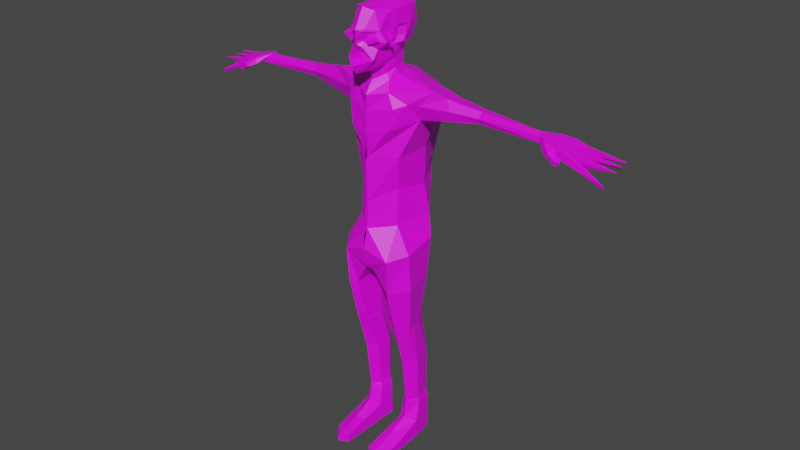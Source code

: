 # Source: zombie2.blend  (saved by Blender 2.93.21; exported with 4.5.12 LTS)
import bpy
from mathutils import Matrix  # noqa: F401  (used for matrix-valued properties, if any)

bpy.ops.wm.read_factory_settings(use_empty=True)
scene = bpy.context.scene
scene.name = 'Scene'

# ---- collections
col_collection = bpy.data.collections.new('Collection'); scene.collection.children.link(col_collection)

# ---- images (referenced by path relative to the original .blend; pixels are not part of the script)
import os
ASSET_DIR = os.environ.get("B2B_ASSET_DIR", "")  # directory of the original .blend (textures are referenced by path, not embedded)
HERE = os.path.dirname(os.path.abspath(__file__))  # packed textures are extracted next to this script under _unpacked/

def load_image(name, relpath, width, height, colorspace="sRGB"):
    """Load a texture the original file referenced (path relative to the .blend, or extracted next to this script)."""
    p = next((c for c in (os.path.join(HERE, relpath), os.path.join(ASSET_DIR, relpath)) if relpath and os.path.exists(c)), "")
    if p:
        img = bpy.data.images.load(p, check_existing=True)
        img.name = name
    else:  # same state as the original file: an image datablock whose file is absent (Cycles renders it pink)
        img = bpy.data.images.new(name, width, height)
        img.source = "FILE"
        img.filepath = "//" + (relpath or name)
    img.colorspace_settings.name = colorspace
    return img
img_color_palette_png = load_image('Color Palette.png', 'Color Palette.png', 1024, 1024, 'sRGB')

# ---- materials (node trees are filled in below, after node groups)
mat_renkpaleti = bpy.data.materials.new('RenkPaleti')
mat_renkpaleti.use_transparent_shadow = False

# ---- material node trees
mat_renkpaleti.use_nodes = True; mat_renkpaleti.node_tree.nodes.clear()
_N = mat_renkpaleti.node_tree.nodes; _L = mat_renkpaleti.node_tree.links
n0 = _N.new('ShaderNodeBsdfPrincipled'); n0.name = 'Principled BSDF'; n0.location = (10, 300)
n0.distribution = 'GGX'
n0.subsurface_method = 'BURLEY'
n0.inputs[3].default_value = 1.45
n0.inputs[27].default_value = (0.0, 0.0, 0.0, 1.0)
n0.inputs[28].default_value = 1.0
n1 = _N.new('ShaderNodeOutputMaterial'); n1.name = 'Material Output'; n1.location = (300, 300)
n2 = _N.new('ShaderNodeTexImage'); n2.name = 'Image Texture'; n2.location = (-280, 278)
n2.image = img_color_palette_png
_L.new(n0.outputs[0], n1.inputs[0])
_L.new(n2.outputs[0], n0.inputs[0])
n1.is_active_output = True

# ---- world
world_world = bpy.data.worlds.new('World'); scene.world = world_world
world_world.use_nodes = True; world_world.node_tree.nodes.clear()
_N = world_world.node_tree.nodes; _L = world_world.node_tree.links
n0 = _N.new('ShaderNodeOutputWorld'); n0.name = 'World Output'; n0.location = (300, 300)
n1 = _N.new('ShaderNodeBackground'); n1.name = 'Background'; n1.location = (10, 300)
n1.inputs[0].default_value = (0.05088, 0.05088, 0.05088, 1.0)
_L.new(n1.outputs[0], n0.inputs[0])
n0.is_active_output = True
world_world.color = (0.05088, 0.05088, 0.05088)
world_world.use_sun_shadow = False
world_world.sun_shadow_jitter_overblur = 0.0

# ---- cameras
cam_camera_001 = bpy.data.cameras.new('Camera.001')
cam_camera_001.clip_end = 100.0
cam_camera_001.lens = 51.22
cam_camera = bpy.data.cameras.new('Camera')
cam_camera.clip_end = 100.0
cam_camera.lens = 35.0
cam_camera.ortho_scale = 7.314

# ---- meshes
me_plane = bpy.data.meshes.new('Plane')
me_plane.from_pydata([(0.1132, -4.748, 3.668), (0.08047, -4.719, 3.711), (0.0, -4.789, 3.689), (0.0, -4.794, 3.727), (0.3453, -4.603, 3.649), (0.5631, -4.576, 3.71), (0.0, -4.734, 3.649), (0.3336, -4.694, 3.575), (0.3186, -4.585, 3.581), (0.0, -4.71, 3.63), (0.0, -4.86, 3.519), (0.1325, -4.708, 3.49), (0.0, -4.807, 3.47), (0.2753, -4.521, 3.518), (0.3613, -4.289, 3.595), (0.3466, -4.324, 3.558), (0.374, -4.3, 3.656), (0.3786, -4.216, 3.712), (0.1432, -4.751, 3.794), (0.0, -4.807, 3.799), (0.3706, -4.584, 3.789), (0.2306, -4.576, 3.931), (0.0, -4.65, 3.953), (0.3687, -4.44, 3.89), (0.3852, -4.206, 3.774), (0.1556, -4.531, 3.474), (0.0, -4.67, 3.458), (0.2436, -4.331, 3.502), (0.3178, -4.233, 3.543), (0.3524, -4.202, 3.591), (0.0, -4.9, 3.528), (0.0, -4.71, 3.628), (0.2156, -4.608, 3.943), (0.0, -4.478, 3.46), (0.0, -4.647, 3.95), (0.3695, -4.455, 3.89), (0.2447, -4.473, 3.942), (0.0, -4.533, 3.961), (0.3951, -4.317, 3.915), (0.2161, -4.102, 3.96), (0.0, -4.141, 3.975), (0.3951, -4.032, 3.917), (0.09145, -3.863, 3.95), (0.0, -3.794, 3.946), (0.3373, -3.795, 3.915), (0.3894, -4.402, 3.791), (0.3897, -4.398, 3.791), (0.3728, -4.436, 3.659), (0.5679, -4.438, 3.663), (0.3728, -4.303, 3.656), (0.3901, -4.365, 3.669), (0.4732, -4.173, 3.668), (0.4461, -4.255, 3.802), (0.3728, -4.138, 3.776), (0.4461, -3.985, 3.791), (0.3728, -4.177, 3.643), (0.4461, -4.095, 3.654), (0.2224, -3.904, 3.61), (0.3214, -3.853, 3.648), (0.3214, -3.737, 3.774), (0.495, -4.115, 3.717), (0.4929, -4.107, 3.777), (0.4894, -4.064, 3.778), (0.4672, -4.143, 3.661), (0.384, -4.154, 3.697), (0.4872, -4.075, 3.717), (0.0, -3.768, 3.941), (0.0, -3.697, 3.771), (0.0, -3.736, 3.65), (0.0, -3.836, 3.602), (0.2224, -3.95, 3.556), (0.0, -3.873, 3.547), (0.2224, -3.951, 3.51), (0.0, -3.881, 3.497), (0.2308, -4.327, 3.425), (0.293, -4.182, 3.455), (0.0, -4.476, 3.378), (0.1992, -3.926, 3.443), (0.0, -3.852, 3.431), (0.3268, -4.347, 3.381), (0.3746, -4.157, 3.403), (0.0, -4.544, 3.329), (0.2154, -3.886, 3.411), (0.0, -3.803, 3.411), (0.1566, -4.714, 3.728), (0.2155, -4.716, 3.688), (0.1768, -4.705, 3.749), (0.4977, -4.674, 3.734), (0.189, -4.66, 3.716), (0.1416, -4.685, 3.729), (0.1618, -4.676, 3.75), (0.03552, -4.575, 3.825), (0.08474, -4.745, 3.779), (0.1878, -4.681, 3.783), (0.3114, -4.604, 3.773), (0.1057, -4.787, 3.786), (0.2052, -4.727, 3.79), (0.33, -4.643, 3.781), (0.09375, -4.745, 3.797), (0.1968, -4.681, 3.802), (0.3204, -4.602, 3.789), (0.1147, -4.775, 3.804), (0.2142, -4.716, 3.806), (0.323, -4.641, 3.796), (0.1134, -4.731, 3.569), (0.0, -4.648, 3.54), (0.4206, -4.449, 3.302), (1.308, -4.151, 3.339), (0.0, -4.606, 3.275), (0.5565, -3.692, 3.33), (0.0, -3.474, 3.345), (0.5968, -4.489, 3.19), (0.8165, -4.35, 3.224), (0.0, -4.599, 3.151), (0.8851, -3.303, 3.124), (0.0, -2.966, 3.148), (0.483, -4.542, 3.006), (0.9547, -4.164, 3.088), (0.0, -4.615, 2.974), (0.8659, -3.752, 3.053), (0.0, -2.729, 2.869), (0.0, -4.604, 2.771), (0.5962, -4.359, 2.776), (0.0, -4.638, 2.764), (0.687, -3.804, 2.792), (0.0, -2.877, 2.758), (0.0, -4.593, 2.397), (0.5146, -4.301, 2.509), (0.0, -4.644, 2.464), (0.6385, -3.795, 2.472), (0.0, -3.065, 2.512), (0.0, -4.617, 2.165), (0.5324, -4.338, 2.191), (0.0, -4.683, 2.131), (0.7787, -3.784, 2.237), (0.0, -3.69, 2.16), (0.591, -4.658, 1.93), (0.9006, -4.37, 1.967), (0.0, -4.714, 2.008), (0.8791, -3.818, 2.026), (0.0, -3.599, 1.995), (0.13, -4.574, 1.792), (0.0, -4.66, 1.841), (0.2911, -3.611, 1.835), (0.0, -3.577, 1.884), (0.0778, -4.047, 1.768), (0.0, -4.047, 1.788), (0.5699, -4.623, 1.63), (0.9445, -4.35, 1.649), (0.7704, -3.819, 1.671), (0.4335, -4.525, 1.603), (0.4029, -3.724, 1.67), (0.359, -4.02, 1.645), (0.5717, -4.433, 1.229), (0.7969, -4.258, 1.242), (0.7052, -3.947, 1.21), (0.4017, -4.365, 1.228), (0.5042, -3.7, 1.208), (0.3551, -4.037, 1.204), (0.5699, -4.387, 1.152), (0.7889, -4.238, 1.166), (0.3764, -4.302, 1.151), (0.7969, -4.153, 1.205), (0.3592, -4.228, 1.192), (0.7167, -3.749, 0.8935), (0.5216, -3.671, 0.8906), (0.3343, -3.851, 0.8938), (0.5679, -4.245, 0.8928), (0.8082, -4.059, 0.8977), (0.3614, -4.111, 0.8955), (0.6888, -3.731, 0.4734), (0.5245, -3.675, 0.4697), (0.3779, -3.814, 0.4737), (0.5635, -4.146, 0.4728), (0.7337, -3.982, 0.4713), (0.3941, -4.033, 0.4692), (0.7139, -3.709, 0.4359), (0.5424, -3.683, 0.4351), (0.3379, -3.799, 0.4376), (0.5625, -4.156, 0.4449), (0.7682, -3.979, 0.4415), (0.3576, -4.034, 0.4429), (1.005, -4.25, 3.216), (0.9322, -3.632, 3.143), (1.596, -4.088, 3.302), (1.016, -3.729, 3.3), (1.692, -4.09, 3.128), (1.687, -3.81, 3.102), (1.694, -4.138, 3.212), (1.681, -3.722, 3.158), (1.67, -4.046, 3.283), (1.65, -3.794, 3.264), (2.325, -3.991, 3.151), (2.27, -3.807, 3.136), (2.334, -4.03, 3.198), (2.27, -3.755, 3.164), (2.339, -3.966, 3.245), (2.267, -3.799, 3.233), (2.394, -3.816, 3.14), (2.386, -3.764, 3.164), (2.383, -3.808, 3.233), (2.329, -3.859, 3.14), (2.329, -3.853, 3.238), (3.957, -4.049, 3.158), (3.85, -4.032, 3.207), (3.797, -3.987, 3.233), (4.007, -3.751, 3.151), (3.918, -3.977, 3.17), (3.736, -3.859, 3.179), (0.7139, -3.71, 0.2535), (0.5424, -3.641, 0.2509), (0.3379, -3.795, 0.258), (0.5648, -4.197, 0.3069), (0.8009, -4.074, 0.2601), (0.3389, -4.108, 0.2581), (0.5648, -4.542, 0.2284), (0.8242, -4.451, 0.201), (0.3366, -4.485, 0.2155), (0.5695, -4.969, 0.1656), (0.8242, -4.788, 0.1561), (0.3319, -4.912, 0.1701), (0.5858, -4.98, 0.09868), (0.8195, -4.825, 0.1), (0.3319, -4.912, 0.1032), (0.7139, -3.702, 0.09665), (0.8009, -4.061, 0.09782), (0.5424, -3.61, 0.09953), (0.3379, -3.782, 0.09678), (0.3389, -4.095, 0.09687), (0.8242, -4.427, 0.09685), (0.3366, -4.461, 0.09813), (0.5699, -4.078, 0.09734), (0.5804, -4.444, 0.09749), (5.432, -3.582, 3.085), (5.44, -3.613, 3.085), (4.696, -3.546, 3.056), (4.709, -3.616, 3.055), (5.458, -3.726, 3.076), (5.469, -3.746, 3.076), (5.425, -3.688, 3.05), (4.803, -3.748, 3.05), (5.503, -3.903, 3.069), (5.502, -3.936, 3.076), (4.831, -3.865, 3.044), (4.845, -3.938, 3.044), (5.384, -4.061, 2.979), (5.408, -4.097, 2.981), (4.804, -4.045, 3.048), (5.368, -4.073, 2.959), (4.576, -3.594, 3.127), (4.592, -3.683, 3.126), (4.527, -3.597, 3.089), (4.543, -3.686, 3.088), (4.635, -3.731, 3.122), (4.651, -3.817, 3.121), (4.588, -3.734, 3.085), (4.604, -3.82, 3.084), (4.676, -3.884, 3.122), (4.693, -3.981, 3.121), (4.623, -3.888, 3.08), (4.641, -3.984, 3.079), (4.656, -4.037, 3.124), (4.673, -4.132, 3.123), (4.604, -4.04, 3.083), (4.621, -4.135, 3.082), (4.345, -3.652, 3.169), (4.337, -3.766, 3.178), (4.296, -3.672, 3.13), (4.358, -3.766, 3.126), (4.368, -4.191, 3.146), (4.434, -3.874, 3.163), (4.326, -4.278, 3.143), (4.389, -3.873, 3.123), (4.328, -4.15, 3.177), (4.44, -4.026, 3.164), (4.262, -4.291, 3.159), (4.39, -4.0, 3.122), (4.319, -4.178, 3.101), (4.291, -4.265, 3.111), (4.274, -4.138, 3.119), (4.215, -4.273, 3.125), (4.054, -3.737, 3.196), (4.087, -3.798, 3.205), (4.005, -3.744, 3.157), (3.959, -3.814, 3.158), (3.956, -3.88, 3.159), (4.078, -4.129, 3.203), (4.073, -4.175, 3.185), (3.974, -4.017, 3.162), (3.989, -4.109, 3.157), (4.022, -4.178, 3.152), (4.49, -4.195, 3.1), (4.463, -4.265, 3.103), (4.452, -4.186, 3.068), (4.425, -4.255, 3.071)], [], [(2, 0, 1, 3), (1, 0, 4, 5), (0, 2, 6), (4, 0, 7, 8), (6, 9, 7, 0), (7, 10, 12, 11), (8, 7, 11, 13), (8, 13, 15, 14), (4, 8, 14, 16), (5, 4, 16, 17), (3, 1, 18, 19), (20, 18, 1, 5), (19, 18, 21, 22), (20, 23, 21, 18), (17, 24, 20, 5), (15, 13, 27, 28), (13, 11, 25, 27), (11, 12, 26, 25), (29, 14, 15, 28), (10, 7, 30), (9, 31, 7), (25, 26, 33, 27), (21, 23, 35, 32), (22, 21, 32, 34), (34, 32, 36, 37), (32, 35, 38, 36), (37, 36, 39, 40), (36, 38, 41, 39), (40, 39, 42, 43), (39, 41, 44, 42), (35, 23, 45, 46), (46, 45, 47, 48), (48, 47, 49, 50), (50, 49, 24, 52), (48, 50, 52, 46), (52, 24, 53, 54), (38, 35, 46, 52), (38, 52, 54, 41), (23, 20, 24), (54, 53, 64, 55, 56), (56, 55, 57, 58), (54, 56, 58, 59), (44, 41, 54, 59), (14, 29, 55, 16), (55, 64, 65, 63), (51, 63, 65, 60), (24, 17, 60, 61), (53, 24, 61, 62), (17, 16, 51, 60), (16, 55, 63, 51), (65, 64, 53, 62), (60, 65, 62, 61), (44, 66, 43, 42), (59, 67, 66, 44), (68, 67, 59, 58), (69, 68, 58, 57), (69, 57, 70, 71), (57, 55, 29, 70), (71, 70, 72, 73), (28, 72, 70, 29), (28, 27, 74, 75), (27, 33, 76, 74), (73, 72, 77, 78), (72, 28, 75, 77), (78, 77, 82, 83), (75, 74, 79, 80), (77, 75, 80, 82), (74, 76, 81, 79), (87, 86, 84, 85), (84, 89, 88, 85), (85, 88, 91, 87), (86, 90, 89, 84), (87, 91, 90, 86), (93, 94, 97, 96), (92, 93, 96, 95), (99, 102, 103, 100), (98, 101, 102, 99), (94, 100, 103, 97), (96, 102, 101, 95), (92, 98, 99, 93), (97, 103, 102, 96), (93, 99, 100, 94), (95, 101, 98, 92), (7, 31, 105, 104), (30, 7, 104, 105), (82, 80, 107, 109), (79, 81, 108, 106), (83, 82, 109, 110), (80, 79, 106, 107), (106, 108, 113, 111), (107, 106, 111, 112), (110, 109, 114, 115), (111, 113, 118, 116), (112, 111, 116, 117), (115, 114, 119, 120), (117, 116, 121, 122), (120, 119, 124, 125), (116, 118, 123, 121), (117, 122, 124, 119), (125, 124, 129, 130), (122, 121, 126, 127), (122, 127, 129, 124), (121, 123, 128, 126), (126, 128, 133, 131), (130, 129, 134, 135), (127, 126, 131, 132), (127, 132, 134, 129), (132, 137, 139, 134), (131, 133, 138, 136), (135, 134, 139, 140), (132, 131, 136, 137), (140, 139, 143, 144), (136, 138, 142, 141), (146, 144, 143, 145), (142, 146, 145, 141), (145, 143, 151, 152), (137, 136, 147, 148), (143, 139, 149, 151), (137, 148, 149, 139), (136, 141, 150, 147), (141, 145, 152, 150), (150, 152, 158, 163, 156), (147, 150, 156, 153), (148, 154, 162, 155, 149), (152, 151, 157, 158), (151, 149, 155, 157), (148, 147, 153, 154), (153, 156, 161, 159), (154, 153, 159, 160), (154, 160, 162), (161, 156, 163), (169, 166, 172, 175), (158, 157, 165, 166), (159, 161, 169, 167), (157, 155, 164, 165), (163, 158, 166, 169, 161), (160, 159, 167, 168), (155, 162, 160, 168, 164), (167, 169, 175, 173), (168, 174, 170, 164), (165, 164, 170, 171), (168, 167, 173, 174), (166, 165, 171, 172), (174, 180, 176, 170), (173, 175, 181, 179), (172, 171, 177, 178), (175, 172, 178, 181), (171, 170, 176, 177), (174, 173, 179, 180), (112, 117, 182), (119, 114, 183), (109, 107, 184, 185), (107, 112, 182, 184), (109, 185, 183, 114), (119, 183, 189, 187), (182, 117, 186, 188), (183, 185, 191, 189), (119, 187, 186, 117), (185, 184, 190, 191), (184, 182, 188, 190), (189, 191, 197, 195), (188, 186, 192, 194), (190, 188, 194, 196), (187, 189, 195, 193), (190, 196, 202, 197, 191), (195, 197, 200, 199), (193, 195, 199, 198), (200, 197, 202), (193, 198, 201), (186, 187, 193, 201, 192), (194, 192, 203, 204), (198, 199, 207, 206), (196, 194, 204, 205), (199, 200, 208, 207), (196, 205, 208, 200, 202), (198, 206, 203, 192, 201), (181, 178, 211, 214), (180, 179, 212, 213), (178, 177, 210, 211), (180, 213, 209, 176), (179, 181, 214, 212), (177, 176, 209, 210), (212, 214, 217, 215), (213, 212, 215, 216), (215, 217, 220, 218), (216, 215, 218, 219), (218, 220, 223, 221), (219, 218, 221, 222), (213, 225, 224, 209), (210, 209, 224, 226), (214, 211, 227, 228), (211, 210, 226, 227), (229, 225, 213, 216), (216, 219, 222, 229), (230, 223, 220, 217), (217, 214, 228, 230), (232, 230, 228, 231), (229, 232, 231, 225), (223, 230, 232, 221), (221, 232, 229, 222), (225, 231, 226, 224), (228, 227, 226, 231), (233, 234, 236, 235), (237, 238, 240, 239), (241, 242, 244, 243), (245, 246, 248, 247), (258, 274, 276, 260), (250, 266, 268, 252), (260, 276, 272, 259), (252, 268, 267, 251), (242, 258, 260, 244), (235, 251, 249, 233), (243, 259, 257, 241), (237, 253, 254, 238), (245, 261, 262, 246), (240, 256, 255, 239), (248, 264, 263, 247), (238, 254, 256, 240), (246, 262, 264, 248), (239, 255, 253, 237), (233, 249, 250, 234), (247, 263, 261, 245), (241, 257, 258, 242), (236, 252, 251, 235), (244, 260, 259, 243), (234, 250, 252, 236), (271, 269, 273, 275), (277, 269, 291, 293), (274, 270, 266, 273), (251, 267, 265, 249), (259, 272, 270, 257), (253, 266, 270, 254), (261, 274, 273, 262), (256, 272, 268, 255), (264, 279, 276, 263), (254, 270, 272, 256), (262, 273, 279, 264), (255, 268, 266, 253), (249, 265, 266, 250), (263, 276, 274, 261), (257, 270, 274, 258), (277, 278, 280, 279), (269, 277, 279, 273), (278, 271, 275, 280), (272, 285, 284, 268), (266, 282, 286, 273), (268, 284, 283, 267), (280, 275, 287, 290), (276, 288, 285, 272), (289, 204, 203, 288), (275, 273, 286, 287), (279, 289, 288, 276), (281, 208, 282), (267, 283, 281, 265), (279, 280, 290, 289), (265, 281, 282, 266), (291, 292, 294, 293), (269, 271, 292, 291), (278, 277, 293, 294), (271, 278, 294, 292), (285, 206, 207, 284), (282, 208, 205, 286), (284, 207, 283), (290, 287, 205, 204), (289, 290, 204), (287, 286, 205), (288, 203, 206, 285), (283, 207, 208, 281)])
_uv = me_plane.uv_layers.new(name='UVMap')
_uv.uv.foreach_set('vector', [0.4153, 0.6304, 0.4122, 0.6307, 0.4127, 0.6266, 0.4149, 0.6259, 0.4127, 0.6266, 0.4122, 0.6307, 0.4061, 0.6296, 0.4056, 0.6262, 0.1688, 0.6152, 0.1719, 0.6149, 0.1716, 0.6162, 0.4061, 0.6296, 0.4122, 0.6307, 0.4104, 0.6338, 0.4063, 0.6332, 0.415, 0.6317, 0.4148, 0.6333, 0.4104, 0.6338, 0.4122, 0.6307, 0.4104, 0.6338, 0.4145, 0.6356, 0.4141, 0.6396, 0.4108, 0.6384, 0.4063, 0.6332, 0.4104, 0.6338, 0.4108, 0.6384, 0.4066, 0.6367, 0.4006, 0.6269, 0.3986, 0.6301, 0.3948, 0.6271, 0.3943, 0.6251, 0.4016, 0.6233, 0.4006, 0.6269, 0.3943, 0.6251, 0.395, 0.6218, 0.4015, 0.6199, 0.4016, 0.6233, 0.395, 0.6218, 0.3936, 0.6186, 0.4149, 0.6259, 0.4127, 0.6266, 0.4118, 0.6221, 0.4152, 0.622, 0.4059, 0.622, 0.4118, 0.6221, 0.4127, 0.6266, 0.4056, 0.6262, 0.4152, 0.622, 0.4118, 0.6221, 0.4093, 0.6146, 0.4147, 0.6138, 0.4059, 0.622, 0.4054, 0.6166, 0.4093, 0.6146, 0.4118, 0.6221, 0.3936, 0.6186, 0.3938, 0.6153, 0.4022, 0.6157, 0.4015, 0.6199, 0.3948, 0.6271, 0.3986, 0.6301, 0.3943, 0.6304, 0.3926, 0.6277, 0.3986, 0.6301, 0.4022, 0.6325, 0.3982, 0.6328, 0.3943, 0.6304, 0.3743, 0.6434, 0.3723, 0.6461, 0.3715, 0.643, 0.3738, 0.6393, 0.3924, 0.625, 0.3943, 0.6251, 0.3948, 0.6271, 0.3926, 0.6277, 0.4145, 0.6356, 0.4104, 0.6338, 0.4146, 0.6346, 0.4148, 0.6333, 0.4147, 0.6341, 0.4104, 0.6338, 0.3738, 0.6393, 0.3715, 0.643, 0.3703, 0.639, 0.3743, 0.6348, 0.4368, 0.8117, 0.4314, 0.8143, 0.4288, 0.8126, 0.4368, 0.8083, 0.4442, 0.8106, 0.4368, 0.8117, 0.4368, 0.8083, 0.445, 0.8053, 0.3115, 0.8482, 0.3029, 0.8475, 0.3004, 0.8412, 0.3115, 0.843, 0.4707, 0.8333, 0.4661, 0.8262, 0.4661, 0.8234, 0.4705, 0.8272, 0.3115, 0.843, 0.3004, 0.8412, 0.3005, 0.8301, 0.3115, 0.8312, 0.4705, 0.8272, 0.4661, 0.8234, 0.4656, 0.8148, 0.4707, 0.816, 0.3115, 0.8312, 0.3005, 0.8301, 0.304, 0.8227, 0.311, 0.8206, 0.3005, 0.8301, 0.296, 0.8277, 0.2996, 0.8204, 0.304, 0.8227, 0.4288, 0.8126, 0.4314, 0.8143, 0.4301, 0.8216, 0.4271, 0.8206, 0.4271, 0.8206, 0.4301, 0.8216, 0.4303, 0.8312, 0.4282, 0.8299, 0.4404, 0.8468, 0.442, 0.8458, 0.442, 0.8498, 0.4401, 0.8485, 0.4488, 0.8258, 0.4471, 0.8245, 0.4554, 0.8208, 0.4578, 0.8223, 0.449, 0.8275, 0.4488, 0.8258, 0.4578, 0.8223, 0.4582, 0.8254, 0.4578, 0.8223, 0.4554, 0.8208, 0.4553, 0.8187, 0.4563, 0.8142, 0.4661, 0.8234, 0.4661, 0.8262, 0.4582, 0.8254, 0.4578, 0.8223, 0.4661, 0.8234, 0.4578, 0.8223, 0.4563, 0.8142, 0.4656, 0.8148, 0.3997, 0.6099, 0.4022, 0.6157, 0.3938, 0.6153, 0.4563, 0.8142, 0.4553, 0.8187, 0.4497, 0.8198, 0.4458, 0.8208, 0.4468, 0.8185, 0.4062, 0.8393, 0.4093, 0.8391, 0.4062, 0.848, 0.4021, 0.8487, 0.4563, 0.8142, 0.4468, 0.8185, 0.445, 0.8088, 0.4539, 0.8053, 0.4643, 0.8073, 0.4656, 0.8148, 0.4563, 0.8142, 0.4539, 0.8053, 0.3943, 0.6251, 0.3924, 0.625, 0.3922, 0.6221, 0.395, 0.6218, 0.4048, 0.6396, 0.4045, 0.6425, 0.4022, 0.6436, 0.4027, 0.6406, 0.4062, 0.646, 0.4054, 0.6462, 0.4048, 0.6429, 0.4056, 0.6431, 0.1088, 0.6243, 0.1086, 0.6277, 0.1055, 0.627, 0.1059, 0.6238, 0.4104, 0.6405, 0.4117, 0.6396, 0.4117, 0.6428, 0.411, 0.6434, 0.1086, 0.6277, 0.1088, 0.6307, 0.106, 0.6297, 0.1055, 0.627, 0.4092, 0.6436, 0.4076, 0.6413, 0.4087, 0.6396, 0.4092, 0.6402, 0.4022, 0.6436, 0.4045, 0.6425, 0.4048, 0.6467, 0.4022, 0.6468, 0.4056, 0.6431, 0.4048, 0.6429, 0.4053, 0.6396, 0.4062, 0.6399, 0.366, 0.8399, 0.3762, 0.8417, 0.3762, 0.8468, 0.3694, 0.8448, 0.3664, 0.8295, 0.3762, 0.8293, 0.3762, 0.8417, 0.366, 0.8399, 0.3761, 0.8205, 0.3762, 0.8293, 0.3664, 0.8295, 0.3664, 0.8204, 0.4093, 0.8542, 0.4071, 0.8573, 0.4021, 0.8487, 0.4062, 0.848, 0.3986, 0.645, 0.3936, 0.6454, 0.3936, 0.6426, 0.3985, 0.6421, 0.3856, 0.6234, 0.3922, 0.6221, 0.3924, 0.625, 0.3862, 0.6264, 0.3985, 0.6421, 0.3936, 0.6426, 0.3936, 0.6401, 0.3985, 0.6394, 0.3926, 0.6277, 0.3859, 0.6288, 0.3862, 0.6264, 0.3924, 0.625, 0.3926, 0.6277, 0.3943, 0.6304, 0.3937, 0.6345, 0.3908, 0.6323, 0.2751, 0.5961, 0.2708, 0.5913, 0.2729, 0.5874, 0.2768, 0.5924, 0.3985, 0.6394, 0.3936, 0.6401, 0.3941, 0.6365, 0.3985, 0.6358, 0.3859, 0.6288, 0.3926, 0.6277, 0.3908, 0.6323, 0.3849, 0.6324, 0.3985, 0.6358, 0.3941, 0.6365, 0.3938, 0.6348, 0.3986, 0.6347, 0.4714, 0.5355, 0.4682, 0.5364, 0.468, 0.5338, 0.4722, 0.5333, 0.3849, 0.6324, 0.3908, 0.6323, 0.3902, 0.6347, 0.3838, 0.6338, 0.2768, 0.5924, 0.2729, 0.5874, 0.2737, 0.5849, 0.2796, 0.5913, 0.2818, 0.9611, 0.2818, 0.9592, 0.2802, 0.9594, 0.28, 0.9611, 0.4523, 0.949, 0.4513, 0.949, 0.4513, 0.9507, 0.4523, 0.9507, 0.4513, 0.9525, 0.4522, 0.9524, 0.4522, 0.9507, 0.4513, 0.9509, 0.4522, 0.9526, 0.4513, 0.9525, 0.4513, 0.9541, 0.4522, 0.9542, 0.4519, 0.9457, 0.4509, 0.9457, 0.4509, 0.9478, 0.4519, 0.9478, 0.4524, 0.9225, 0.4523, 0.918, 0.4511, 0.9183, 0.4509, 0.9229, 0.4524, 0.926, 0.4524, 0.9225, 0.4509, 0.9229, 0.451, 0.9263, 0.4521, 0.9299, 0.4509, 0.9297, 0.4511, 0.9338, 0.4522, 0.9344, 0.4522, 0.9263, 0.451, 0.9263, 0.4509, 0.9297, 0.4521, 0.9299, 0.3605, 0.9551, 0.3616, 0.9547, 0.3616, 0.9534, 0.3606, 0.9537, 0.3973, 0.9621, 0.3962, 0.9619, 0.3965, 0.9649, 0.3978, 0.9651, 0.394, 0.9583, 0.3927, 0.9585, 0.3921, 0.962, 0.3935, 0.9618, 0.3978, 0.9583, 0.3968, 0.9586, 0.3962, 0.9619, 0.3973, 0.9621, 0.3935, 0.9618, 0.3921, 0.962, 0.3928, 0.9663, 0.394, 0.9661, 0.3618, 0.952, 0.3605, 0.9517, 0.3606, 0.9528, 0.3618, 0.9534, 0.1823, 0.791, 0.1823, 0.7952, 0.1815, 0.7948, 0.1814, 0.7919, 0.1823, 0.7952, 0.1823, 0.7993, 0.1814, 0.7984, 0.1815, 0.7956, 0.9584, 0.862, 0.953, 0.8584, 0.9531, 0.8504, 0.9629, 0.8546, 0.7769, 0.9114, 0.7715, 0.9056, 0.7724, 0.9031, 0.7798, 0.9086, 0.9598, 0.8663, 0.9584, 0.862, 0.9629, 0.8546, 0.9638, 0.8659, 0.953, 0.8584, 0.9492, 0.8589, 0.9475, 0.8562, 0.9531, 0.8504, 0.7798, 0.9086, 0.7724, 0.9031, 0.7747, 0.8971, 0.784, 0.9037, 0.7856, 0.9146, 0.7798, 0.9086, 0.784, 0.9037, 0.789, 0.9092, 0.9333, 0.9284, 0.9219, 0.9285, 0.919, 0.9192, 0.9329, 0.9181, 0.784, 0.9037, 0.7747, 0.8971, 0.7778, 0.8909, 0.7889, 0.896, 0.789, 0.9092, 0.784, 0.9037, 0.7889, 0.896, 0.7954, 0.9032, 0.9329, 0.9181, 0.919, 0.9192, 0.9153, 0.9141, 0.9325, 0.9105, 0.7954, 0.9032, 0.7889, 0.896, 0.7937, 0.8865, 0.8004, 0.8915, 0.9325, 0.9105, 0.9153, 0.9141, 0.9164, 0.9024, 0.9321, 0.9004, 0.7889, 0.896, 0.7778, 0.8909, 0.7834, 0.8802, 0.7937, 0.8865, 0.9365, 0.7881, 0.9352, 0.8008, 0.9458, 0.8013, 0.9475, 0.7895, 0.9321, 0.9004, 0.9164, 0.9024, 0.9161, 0.8888, 0.9316, 0.888, 0.8004, 0.8915, 0.7937, 0.8865, 0.7996, 0.8746, 0.8063, 0.8786, 0.9352, 0.8008, 0.9347, 0.8149, 0.945, 0.8149, 0.9458, 0.8013, 0.7937, 0.8865, 0.7834, 0.8802, 0.7902, 0.8675, 0.7996, 0.8746, 0.7996, 0.8746, 0.7902, 0.8675, 0.7973, 0.8545, 0.8065, 0.8596, 0.9316, 0.888, 0.9161, 0.8888, 0.9151, 0.8752, 0.931, 0.8743, 0.8063, 0.8786, 0.7996, 0.8746, 0.8065, 0.8596, 0.8145, 0.8654, 0.9347, 0.8149, 0.9341, 0.8304, 0.9457, 0.8284, 0.945, 0.8149, 0.1691, 0.8216, 0.1687, 0.8317, 0.1809, 0.8295, 0.1807, 0.8196, 0.04062, 0.8509, 0.03145, 0.8458, 0.03639, 0.8366, 0.0459, 0.8406, 0.1659, 0.8657, 0.1499, 0.8666, 0.1495, 0.8567, 0.1655, 0.8552, 0.04871, 0.8567, 0.04062, 0.8509, 0.0459, 0.8406, 0.0543, 0.8481, 0.1655, 0.8552, 0.1495, 0.8567, 0.1591, 0.8463, 0.1652, 0.8494, 0.0459, 0.8406, 0.03639, 0.8366, 0.03962, 0.8322, 0.04343, 0.8315, 0.07386, 0.9432, 0.07458, 0.9534, 0.06818, 0.9517, 0.07215, 0.9432, 0.07458, 0.9304, 0.07386, 0.9432, 0.07215, 0.9432, 0.07154, 0.9323, 0.1908, 0.9213, 0.1825, 0.9245, 0.1857, 0.9166, 0.191, 0.9153, 0.0543, 0.8481, 0.0459, 0.8406, 0.05344, 0.8278, 0.06205, 0.8335, 0.1591, 0.8463, 0.1495, 0.8567, 0.1489, 0.8387, 0.1565, 0.8383, 0.1687, 0.8317, 0.1682, 0.8482, 0.1796, 0.8474, 0.1809, 0.8295, 0.0459, 0.8406, 0.04343, 0.8315, 0.04838, 0.8242, 0.05344, 0.8278, 0.2016, 0.923, 0.1908, 0.9213, 0.191, 0.9153, 0.2014, 0.9143, 0.2014, 0.9143, 0.191, 0.9153, 0.1909, 0.8938, 0.1967, 0.8933, 0.2009, 0.8962, 0.05344, 0.8278, 0.04838, 0.8242, 0.06028, 0.8098, 0.06413, 0.8119, 0.1682, 0.8482, 0.1697, 0.8673, 0.1728, 0.87, 0.1795, 0.8699, 0.1796, 0.8474, 0.1625, 0.837, 0.1565, 0.8383, 0.1534, 0.8156, 0.1586, 0.8154, 0.1565, 0.8383, 0.1489, 0.8387, 0.1479, 0.8162, 0.1534, 0.8156, 0.06205, 0.8335, 0.05344, 0.8278, 0.06413, 0.8119, 0.07084, 0.8166, 0.06413, 0.8119, 0.06028, 0.8098, 0.06279, 0.8047, 0.06712, 0.8071, 0.07084, 0.8166, 0.06413, 0.8119, 0.06712, 0.8071, 0.07342, 0.8117, 0.07774, 0.9473, 0.08149, 0.9514, 0.07762, 0.9514, 0.1992, 0.8904, 0.2009, 0.8962, 0.1967, 0.8933, 0.1967, 0.8788, 0.1892, 0.8783, 0.1894, 0.8577, 0.1968, 0.8577, 0.1586, 0.8154, 0.1534, 0.8156, 0.1526, 0.7998, 0.158, 0.7999, 0.06712, 0.8071, 0.06279, 0.8047, 0.06913, 0.7951, 0.07325, 0.7971, 0.1534, 0.8156, 0.1479, 0.8162, 0.147, 0.8003, 0.1526, 0.7998, 0.1967, 0.8933, 0.1909, 0.8938, 0.1892, 0.8783, 0.1967, 0.8788, 0.1992, 0.8904, 0.07342, 0.8117, 0.06712, 0.8071, 0.07325, 0.7971, 0.08025, 0.8012, 0.1795, 0.8699, 0.1728, 0.87, 0.1702, 0.8728, 0.1727, 0.8852, 0.1819, 0.8857, 0.2014, 0.8793, 0.1967, 0.8788, 0.1968, 0.8577, 0.2016, 0.8587, 0.1727, 0.8852, 0.1739, 0.9064, 0.1825, 0.9063, 0.1819, 0.8857, 0.1526, 0.7998, 0.147, 0.8003, 0.1462, 0.7796, 0.1518, 0.779, 0.08025, 0.8012, 0.07325, 0.7971, 0.08331, 0.779, 0.08967, 0.7823, 0.158, 0.7999, 0.1526, 0.7998, 0.1518, 0.779, 0.1567, 0.7793, 0.1739, 0.9064, 0.1753, 0.9079, 0.181, 0.9083, 0.1825, 0.9063, 0.06818, 0.9431, 0.06143, 0.9445, 0.06109, 0.9421, 0.0658, 0.9409, 0.05567, 0.9398, 0.05575, 0.933, 0.05806, 0.9339, 0.05734, 0.939, 0.06143, 0.9445, 0.05567, 0.9398, 0.05734, 0.939, 0.06109, 0.9421, 0.05575, 0.933, 0.06098, 0.9304, 0.06139, 0.9323, 0.05806, 0.9339, 0.06818, 0.9352, 0.06818, 0.9431, 0.0658, 0.9409, 0.06613, 0.9354, 0.789, 0.9092, 0.7954, 0.9032, 0.7921, 0.91, 0.9153, 0.9141, 0.919, 0.9192, 0.914, 0.9193, 0.9629, 0.8546, 0.9531, 0.8504, 0.9543, 0.8443, 0.9635, 0.8452, 0.7856, 0.9146, 0.789, 0.9092, 0.7921, 0.91, 0.7913, 0.9172, 0.9219, 0.9285, 0.9124, 0.9285, 0.914, 0.9193, 0.919, 0.9192, 0.9153, 0.9141, 0.914, 0.9193, 0.8986, 0.9207, 0.8983, 0.9174, 0.7921, 0.91, 0.7954, 0.9032, 0.8078, 0.9132, 0.8052, 0.9175, 0.914, 0.9193, 0.9124, 0.9285, 0.8996, 0.927, 0.8986, 0.9207, 0.9183, 0.9285, 0.9215, 0.9446, 0.9284, 0.9438, 0.9294, 0.929, 0.9635, 0.8452, 0.9543, 0.8443, 0.9564, 0.8316, 0.9627, 0.8323, 0.7913, 0.9172, 0.7921, 0.91, 0.8052, 0.9175, 0.8032, 0.9212, 0.4005, 0.6595, 0.4014, 0.665, 0.3912, 0.6652, 0.3909, 0.6596, 0.3185, 0.6566, 0.3208, 0.6529, 0.3302, 0.6583, 0.3283, 0.6616, 0.3168, 0.6599, 0.3185, 0.6566, 0.3283, 0.6616, 0.3272, 0.6653, 0.4003, 0.6566, 0.4005, 0.6595, 0.3909, 0.6596, 0.3908, 0.6574, 0.4513, 0.5813, 0.4521, 0.5693, 0.4559, 0.5698, 0.4576, 0.5718, 0.4568, 0.5819, 0.3909, 0.6596, 0.3912, 0.6652, 0.3873, 0.6653, 0.387, 0.6598, 0.3908, 0.6574, 0.3909, 0.6596, 0.387, 0.6598, 0.3867, 0.6579, 0.4575, 0.568, 0.4576, 0.5718, 0.4559, 0.5698, 0.3084, 0.7025, 0.3089, 0.6985, 0.3102, 0.7007, 0.4267, 0.6798, 0.4206, 0.6805, 0.4212, 0.6897, 0.4231, 0.6914, 0.4275, 0.6907, 0.3283, 0.6616, 0.3302, 0.6583, 0.3518, 0.6722, 0.3513, 0.6733, 0.3089, 0.6985, 0.3073, 0.6991, 0.31, 0.6752, 0.311, 0.6753, 0.3272, 0.6653, 0.3283, 0.6616, 0.3513, 0.6733, 0.3509, 0.6752, 0.387, 0.6598, 0.3873, 0.6653, 0.3624, 0.6646, 0.3626, 0.6624, 0.4521, 0.5693, 0.4544, 0.5431, 0.4578, 0.5432, 0.4575, 0.568, 0.4559, 0.5698, 0.3089, 0.6985, 0.311, 0.6753, 0.3147, 0.6756, 0.3147, 0.7011, 0.3102, 0.7007, 0.3116, 0.5732, 0.312, 0.5662, 0.3249, 0.5662, 0.3249, 0.5755, 0.3906, 0.6071, 0.3902, 0.5997, 0.4002, 0.5993, 0.4036, 0.6071, 0.3009, 0.6053, 0.2948, 0.605, 0.2948, 0.5918, 0.3009, 0.5924, 0.4364, 0.5481, 0.4332, 0.561, 0.4443, 0.5617, 0.4446, 0.5486, 0.3902, 0.5997, 0.3904, 0.5948, 0.4036, 0.5935, 0.4002, 0.5993, 0.2948, 0.605, 0.2896, 0.6051, 0.2896, 0.592, 0.2948, 0.5918, 0.7725, 0.8163, 0.7681, 0.8188, 0.768, 0.8104, 0.7728, 0.8087, 0.7783, 0.8188, 0.7725, 0.8163, 0.7728, 0.8087, 0.779, 0.8104, 0.7728, 0.8087, 0.768, 0.8104, 0.7677, 0.8009, 0.773, 0.7993, 0.779, 0.8104, 0.7728, 0.8087, 0.773, 0.7993, 0.779, 0.803, 0.8293, 0.8199, 0.8293, 0.8247, 0.8256, 0.8245, 0.8256, 0.8195, 0.829, 0.8132, 0.8293, 0.8199, 0.8256, 0.8195, 0.826, 0.8134, 0.9085, 0.7843, 0.9086, 0.7931, 0.917, 0.7933, 0.9169, 0.7848, 0.779, 0.8232, 0.7823, 0.8233, 0.7823, 0.8148, 0.7791, 0.8149, 0.8265, 0.7952, 0.8265, 0.7882, 0.8353, 0.788, 0.8353, 0.795, 0.8083, 0.808, 0.8037, 0.8076, 0.8037, 0.7993, 0.8083, 0.7993, 0.8758, 0.8178, 0.876, 0.8261, 0.8672, 0.8261, 0.8702, 0.8175, 0.8702, 0.8175, 0.8725, 0.8098, 0.8755, 0.8089, 0.8758, 0.8178, 0.8352, 0.8032, 0.835, 0.8132, 0.8313, 0.8132, 0.8288, 0.8036, 0.8288, 0.8036, 0.8265, 0.7952, 0.8353, 0.795, 0.8352, 0.8032, 0.9085, 0.8054, 0.9139, 0.8051, 0.9139, 0.8133, 0.9088, 0.8137, 0.903, 0.8057, 0.9085, 0.8054, 0.9088, 0.8137, 0.9036, 0.814, 0.914, 0.7949, 0.9139, 0.8051, 0.9085, 0.8054, 0.9083, 0.7933, 0.9083, 0.7933, 0.9085, 0.8054, 0.903, 0.8057, 0.9031, 0.7967, 0.8165, 0.8238, 0.8216, 0.8238, 0.8216, 0.8132, 0.8179, 0.8156, 0.9139, 0.8133, 0.914, 0.8204, 0.9095, 0.8242, 0.9088, 0.8137, 0.3278, 0.6907, 0.3265, 0.6907, 0.3265, 0.692, 0.3278, 0.6921, 0.3289, 0.6907, 0.3278, 0.6907, 0.3278, 0.6918, 0.3289, 0.6919, 0.3252, 0.6907, 0.3238, 0.6907, 0.3238, 0.6921, 0.3252, 0.6922, 0.3265, 0.6907, 0.3252, 0.6907, 0.3252, 0.6921, 0.3265, 0.6922, 0.3745, 0.6902, 0.3745, 0.6951, 0.3765, 0.6952, 0.3765, 0.6903, 0.3392, 0.6926, 0.3392, 0.6875, 0.3374, 0.6888, 0.3374, 0.6925, 0.3047, 0.691, 0.3046, 0.6862, 0.3023, 0.6864, 0.3029, 0.6909, 0.2992, 0.6897, 0.3004, 0.686, 0.2986, 0.6851, 0.2976, 0.6896, 0.375, 0.6863, 0.3745, 0.6902, 0.3765, 0.6903, 0.3765, 0.6864, 0.4301, 0.6844, 0.4297, 0.6809, 0.4279, 0.6812, 0.4287, 0.6846, 0.3354, 0.6876, 0.3353, 0.6916, 0.3374, 0.6914, 0.337, 0.6875, 0.294, 0.6952, 0.2942, 0.6914, 0.2926, 0.6912, 0.293, 0.6951, 0.2878, 0.6937, 0.2888, 0.6902, 0.2871, 0.69, 0.2865, 0.6936, 0.3007, 0.6945, 0.3017, 0.6906, 0.3002, 0.6905, 0.2996, 0.6944, 0.3073, 0.6942, 0.3073, 0.6904, 0.3056, 0.6902, 0.306, 0.694, 0.3417, 0.6875, 0.3413, 0.6913, 0.3431, 0.6914, 0.3429, 0.6875, 0.3845, 0.6966, 0.3852, 0.6929, 0.3832, 0.6926, 0.383, 0.6964, 0.3729, 0.6863, 0.3727, 0.6903, 0.3745, 0.6902, 0.3741, 0.6863, 0.2969, 0.6943, 0.2968, 0.691, 0.2952, 0.6909, 0.2957, 0.6941, 0.3393, 0.6875, 0.3392, 0.6913, 0.3413, 0.6912, 0.3409, 0.6875, 0.2908, 0.6951, 0.2913, 0.6913, 0.2896, 0.6911, 0.2895, 0.695, 0.2982, 0.693, 0.2992, 0.6897, 0.2976, 0.6896, 0.2969, 0.6929, 0.3042, 0.695, 0.3047, 0.691, 0.3029, 0.6909, 0.3029, 0.6948, 0.3389, 0.6959, 0.3392, 0.6926, 0.3374, 0.6925, 0.3374, 0.6958, 0.428, 0.6874, 0.4297, 0.6871, 0.4301, 0.6882, 0.4275, 0.6886, 0.382, 0.6872, 0.3842, 0.6874, 0.3831, 0.6901, 0.3816, 0.69, 0.29, 0.6863, 0.2927, 0.6869, 0.295, 0.6857, 0.2885, 0.6837, 0.4297, 0.6809, 0.4294, 0.6762, 0.4275, 0.6766, 0.4279, 0.6812, 0.3353, 0.6916, 0.3354, 0.6959, 0.3373, 0.6959, 0.3374, 0.6914, 0.2942, 0.6914, 0.295, 0.6857, 0.2927, 0.6869, 0.2926, 0.6912, 0.2888, 0.6902, 0.29, 0.6863, 0.2885, 0.6837, 0.2871, 0.69, 0.3017, 0.6906, 0.3023, 0.6864, 0.3004, 0.686, 0.3002, 0.6905, 0.3073, 0.6904, 0.3068, 0.684, 0.3046, 0.6862, 0.3056, 0.6902, 0.3413, 0.6913, 0.3413, 0.6956, 0.3432, 0.6956, 0.3431, 0.6914, 0.3852, 0.6929, 0.3852, 0.6862, 0.3825, 0.6862, 0.3832, 0.6926, 0.3727, 0.6903, 0.3725, 0.6948, 0.3745, 0.6961, 0.3745, 0.6902, 0.2968, 0.691, 0.2969, 0.6865, 0.295, 0.6857, 0.2952, 0.6909, 0.3392, 0.6913, 0.3393, 0.6951, 0.3413, 0.6952, 0.3413, 0.6912, 0.2913, 0.6913, 0.2927, 0.6869, 0.29, 0.6863, 0.2896, 0.6911, 0.3911, 0.696, 0.3894, 0.6956, 0.3891, 0.6941, 0.3916, 0.695, 0.3842, 0.6874, 0.382, 0.6872, 0.3825, 0.6862, 0.3852, 0.6862, 0.3595, 0.6737, 0.3593, 0.6751, 0.358, 0.6752, 0.358, 0.6736, 0.3023, 0.6864, 0.3017, 0.6785, 0.3005, 0.6787, 0.3004, 0.686, 0.295, 0.6857, 0.2957, 0.6811, 0.2901, 0.6793, 0.2885, 0.6837, 0.3004, 0.686, 0.3005, 0.6787, 0.2994, 0.6796, 0.2986, 0.6851, 0.358, 0.6736, 0.358, 0.6752, 0.3551, 0.6749, 0.355, 0.6732, 0.3046, 0.6862, 0.3042, 0.6786, 0.3017, 0.6785, 0.3023, 0.6864, 0.3058, 0.6787, 0.3052, 0.6753, 0.304, 0.6752, 0.3042, 0.6786, 0.4275, 0.6886, 0.4301, 0.6882, 0.4294, 0.6927, 0.4287, 0.6925, 0.3068, 0.684, 0.3058, 0.6787, 0.3042, 0.6786, 0.3046, 0.6862, 0.2969, 0.6809, 0.2966, 0.6762, 0.2957, 0.6811, 0.4294, 0.6762, 0.43, 0.6708, 0.4281, 0.6711, 0.4275, 0.6766, 0.3916, 0.695, 0.3891, 0.6941, 0.3905, 0.6904, 0.3916, 0.6897, 0.2969, 0.6865, 0.2969, 0.6809, 0.2957, 0.6811, 0.295, 0.6857, 0.4009, 0.6904, 0.402, 0.6902, 0.402, 0.6917, 0.4009, 0.6919, 0.4297, 0.6871, 0.428, 0.6874, 0.429, 0.6848, 0.4303, 0.6846, 0.3894, 0.6956, 0.3911, 0.696, 0.3912, 0.6986, 0.39, 0.6982, 0.3593, 0.6751, 0.3595, 0.6737, 0.3624, 0.6733, 0.3623, 0.6748, 0.3017, 0.6785, 0.3003, 0.6757, 0.2993, 0.6759, 0.3005, 0.6787, 0.2957, 0.6811, 0.2966, 0.6762, 0.2934, 0.6752, 0.2901, 0.6793, 0.3005, 0.6787, 0.2993, 0.6759, 0.2994, 0.6796, 0.355, 0.6732, 0.3551, 0.6749, 0.3509, 0.6752, 0.3513, 0.6733, 0.3916, 0.6897, 0.3905, 0.6904, 0.3916, 0.6862, 0.4287, 0.6925, 0.4294, 0.6927, 0.4303, 0.698, 0.3042, 0.6786, 0.304, 0.6752, 0.3003, 0.6757, 0.3017, 0.6785, 0.43, 0.6708, 0.4301, 0.6671, 0.428, 0.6663, 0.4281, 0.6711])
me_plane.materials.append(mat_renkpaleti)
me_plane.use_remesh_fix_poles = True
me_plane.use_remesh_preserve_attributes = False
me_plane.use_mirror_vertex_groups = False
me_plane.update()

# ---- objects
ob_kad_nmodel = bpy.data.objects.new('KadınModel', me_plane)
ob_camera_001 = bpy.data.objects.new('Camera.001', cam_camera_001)
ob_camera = bpy.data.objects.new('Camera', cam_camera)

# ---- transforms, parenting, visibility, modifiers, constraints
ob_kad_nmodel.location = (2.034, 8.736, -0.7423)
ob_kad_nmodel.scale = (2.487, 3.741, 7.106)
ob_kad_nmodel.lineart.crease_threshold = 0.0
_m = ob_kad_nmodel.modifiers.new('Mirror', 'MIRROR')
_m.use_clip = True
ob_camera_001.location = (6.909, -37.62, -6.301)
ob_camera_001.rotation_euler = (1.571, 2.633e-09, 0.05055)
ob_camera_001.scale = (0.6077, 0.5437, 0.8436)
ob_camera_001.color = (0.8, 0.8, 0.8, 1.0)
ob_camera_001.lineart.crease_threshold = 0.0
ob_camera.location = (6.573, -7.379, 2.163)
ob_camera.rotation_euler = (1.109, 0.01082, 0.8149)
ob_camera.scale = (0.7718, 0.7092, 0.8653)
ob_camera.color = (0.8, 0.8, 0.8, 1.0)
ob_camera.lineart.crease_threshold = 0.0

# ---- collection membership
col_collection.objects.link(ob_kad_nmodel)
col_collection.objects.link(ob_camera_001)
col_collection.objects.link(ob_camera)

# ---- scene / render settings (as saved in the file)
scene.frame_start = 1; scene.frame_end = 250; scene.frame_set(1)
scene.render.engine = 'BLENDER_EEVEE_NEXT'
scene.render.fps = 25
scene.cycles.samples = 128
scene.cycles.sampling_pattern = 'TABULATED_SOBOL'
scene.cycles.use_adaptive_sampling = False
scene.cycles.use_light_tree = False
scene.view_settings.view_transform = 'Filmic'
bpy.context.view_layer.update()

# ---- added for rendering (the .blend has no active camera and no usable light): camera, sun
cam_auto = bpy.data.cameras.new('AutoCamera')
cam_auto.lens = 50.0
cam_auto.sensor_width = 36.0
cam_auto.clip_end = 1000.0
ob_auto_camera = bpy.data.objects.new('AutoCamera', cam_auto)
scene.collection.objects.link(ob_auto_camera)
ob_auto_camera.location = (38.8026, -49.8057, 43.1381)
ob_auto_camera.rotation_euler = (1.09748, -7.21219e-08, 0.694738)
scene.camera = ob_auto_camera
light_auto_sun = bpy.data.lights.new('AutoSun', 'SUN')
light_auto_sun.energy = 3.0
light_auto_sun.angle = 0.0523599
ob_auto_sun = bpy.data.objects.new('AutoSun', light_auto_sun)
scene.collection.objects.link(ob_auto_sun)
ob_auto_sun.rotation_euler = (0.872665, 0.174533, 0.523599)
bpy.context.view_layer.update()
